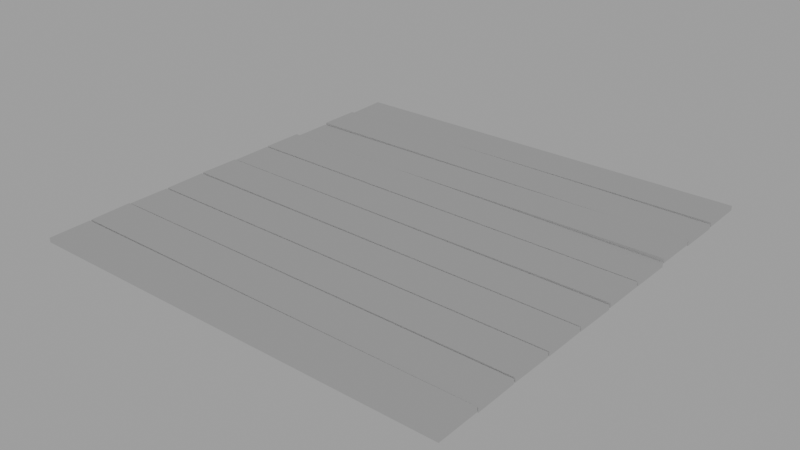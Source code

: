 # Source: Wood_Platform_1-col.blend  (saved by Blender 5.2.44; exported with 4.5.12 LTS)
import bpy
from mathutils import Matrix  # noqa: F401  (used for matrix-valued properties, if any)

bpy.ops.wm.read_factory_settings(use_empty=True)
scene = bpy.context.scene
scene.name = 'Scene'

# ---- collections
col_collection = bpy.data.collections.new('Collection'); scene.collection.children.link(col_collection)

# ---- world
world_world = bpy.data.worlds.new('World'); scene.world = world_world
world_world.use_nodes = True; world_world.node_tree.nodes.clear()
_N = world_world.node_tree.nodes; _L = world_world.node_tree.links
n0 = _N.new('ShaderNodeOutputWorld'); n0.name = 'World Output'; n0.location = (200, 100)
n1 = _N.new('ShaderNodeBackground'); n1.name = 'Background'; n1.location = (-200, 100)
n1.inputs[0].default_value = (0.3908, 0.3908, 0.3908, 1.0)
_L.new(n1.outputs[0], n0.inputs[0])
n0.is_active_output = True
world_world.color = (0.05088, 0.05088, 0.05088)
world_world.sun_shadow_jitter_overblur = 0.0

# ---- meshes
me_cube_161 = bpy.data.meshes.new('Cube.161')
me_cube_161.from_pydata([(-1.375, -1.412, -0.00964), (-1.375, -1.412, 0.0195), (-1.375, -1.141, -0.006819), (-1.375, -1.142, 0.02232), (1.375, -1.412, -0.02232), (1.375, -1.412, 0.006819), (1.375, -1.141, -0.0195), (1.375, -1.142, 0.00964), (-1.375, -1.131, -0.005366), (-1.375, -1.132, 0.02377), (-1.375, -0.8607, -0.0009519), (-1.375, -0.8612, 0.02818), (1.375, -1.131, -0.02818), (1.375, -1.132, 0.0009519), (1.375, -0.8607, -0.02377), (1.375, -0.8612, 0.005366), (-1.375, -0.851, -0.005674), (-1.375, -0.8508, 0.02346), (-1.375, -0.5803, -0.007237), (-1.375, -0.5801, 0.0219), (1.375, -0.851, -0.0219), (1.375, -0.8508, 0.007237), (1.375, -0.5803, -0.02346), (1.375, -0.5801, 0.005674), (-1.375, -0.5701, -0.00658), (-1.375, -0.5703, 0.02256), (-1.375, -0.2994, -0.004211), (-1.375, -0.2996, 0.02493), (1.375, -0.5701, -0.02493), (1.375, -0.5703, 0.004211), (1.375, -0.2994, -0.02256), (1.375, -0.2996, 0.00658), (-1.375, -0.2897, -0.001296), (-1.375, -0.2893, 0.02784), (-1.375, -0.01899, -0.004564), (-1.375, -0.01864, 0.02457), (1.375, -0.2897, -0.02457), (1.375, -0.2893, 0.004564), (1.375, -0.01899, -0.02784), (1.375, -0.01864, 0.001296), (-1.375, -0.008739, -0.009416), (-1.375, -0.008832, 0.01972), (-1.375, 0.2619, -0.00855), (-1.375, 0.2619, 0.02059), (1.375, -0.008739, -0.02059), (1.375, -0.008832, 0.00855), (1.375, 0.2619, -0.01972), (1.375, 0.2619, 0.009416), (-1.375, 0.2719, -0.006609), (-1.375, 0.272, 0.02253), (-1.375, 0.5426, -0.007575), (-1.375, 0.5427, 0.02156), (1.375, 0.2719, -0.02156), (1.375, 0.272, 0.007575), (1.375, 0.5426, -0.02253), (1.375, 0.5427, 0.006609), (-1.375, 0.5526, -0.02473), (-1.375, 0.5527, 0.004411), (-1.375, 0.8233, -0.02543), (-1.375, 0.8233, 0.003709), (1.375, 0.5526, -0.003709), (1.375, 0.5527, 0.02543), (1.375, 0.8233, -0.004411), (1.375, 0.8233, 0.02473), (-1.375, 0.8333, -0.01478), (-1.375, 0.8334, 0.01436), (-1.375, 1.104, -0.0155), (-1.375, 1.104, 0.01364), (1.375, 0.8333, -0.01364), (1.375, 0.8334, 0.0155), (1.375, 1.104, -0.01436), (1.375, 1.104, 0.01478), (-1.375, 1.114, -0.02719), (-1.375, 1.114, 0.001946), (-1.375, 1.385, -0.02267), (-1.375, 1.384, 0.006463), (1.375, 1.114, -0.006463), (1.375, 1.114, 0.02267), (1.375, 1.385, -0.001946), (1.375, 1.384, 0.02719)], [], [(0, 1, 3, 2), (2, 3, 7, 6), (6, 7, 5, 4), (4, 5, 1, 0), (2, 6, 4, 0), (7, 3, 1, 5), (8, 9, 11, 10), (10, 11, 15, 14), (14, 15, 13, 12), (12, 13, 9, 8), (10, 14, 12, 8), (15, 11, 9, 13), (16, 17, 19, 18), (18, 19, 23, 22), (22, 23, 21, 20), (20, 21, 17, 16), (18, 22, 20, 16), (23, 19, 17, 21), (24, 25, 27, 26), (26, 27, 31, 30), (30, 31, 29, 28), (28, 29, 25, 24), (26, 30, 28, 24), (31, 27, 25, 29), (32, 33, 35, 34), (34, 35, 39, 38), (38, 39, 37, 36), (36, 37, 33, 32), (34, 38, 36, 32), (39, 35, 33, 37), (40, 41, 43, 42), (42, 43, 47, 46), (46, 47, 45, 44), (44, 45, 41, 40), (42, 46, 44, 40), (47, 43, 41, 45), (48, 49, 51, 50), (50, 51, 55, 54), (54, 55, 53, 52), (52, 53, 49, 48), (50, 54, 52, 48), (55, 51, 49, 53), (56, 57, 59, 58), (58, 59, 63, 62), (62, 63, 61, 60), (60, 61, 57, 56), (58, 62, 60, 56), (63, 59, 57, 61), (64, 65, 67, 66), (66, 67, 71, 70), (70, 71, 69, 68), (68, 69, 65, 64), (66, 70, 68, 64), (71, 67, 65, 69), (72, 73, 75, 74), (74, 75, 79, 78), (78, 79, 77, 76), (76, 77, 73, 72), (74, 78, 76, 72), (79, 75, 73, 77)])
_uv = me_cube_161.uv_layers.new(name='UVMap')
_uv.uv.foreach_set('vector', [0.375, 0.0, 0.625, 0.0, 0.625, 0.25, 0.375, 0.25, 0.375, 0.25, 0.625, 0.25, 0.625, 0.5, 0.375, 0.5, 0.375, 0.5, 0.625, 0.5, 0.625, 0.75, 0.375, 0.75, 0.375, 0.75, 0.625, 0.75, 0.625, 1.0, 0.375, 1.0, 0.125, 0.5, 0.375, 0.5, 0.375, 0.75, 0.125, 0.75, 0.625, 0.5, 0.875, 0.5, 0.875, 0.75, 0.625, 0.75, 0.375, 0.0, 0.625, 0.0, 0.625, 0.25, 0.375, 0.25, 0.375, 0.25, 0.625, 0.25, 0.625, 0.5, 0.375, 0.5, 0.375, 0.5, 0.625, 0.5, 0.625, 0.75, 0.375, 0.75, 0.375, 0.75, 0.625, 0.75, 0.625, 1.0, 0.375, 1.0, 0.125, 0.5, 0.375, 0.5, 0.375, 0.75, 0.125, 0.75, 0.625, 0.5, 0.875, 0.5, 0.875, 0.75, 0.625, 0.75, 0.375, 0.0, 0.625, 0.0, 0.625, 0.25, 0.375, 0.25, 0.375, 0.25, 0.625, 0.25, 0.625, 0.5, 0.375, 0.5, 0.375, 0.5, 0.625, 0.5, 0.625, 0.75, 0.375, 0.75, 0.375, 0.75, 0.625, 0.75, 0.625, 1.0, 0.375, 1.0, 0.125, 0.5, 0.375, 0.5, 0.375, 0.75, 0.125, 0.75, 0.625, 0.5, 0.875, 0.5, 0.875, 0.75, 0.625, 0.75, 0.375, 0.0, 0.625, 0.0, 0.625, 0.25, 0.375, 0.25, 0.375, 0.25, 0.625, 0.25, 0.625, 0.5, 0.375, 0.5, 0.375, 0.5, 0.625, 0.5, 0.625, 0.75, 0.375, 0.75, 0.375, 0.75, 0.625, 0.75, 0.625, 1.0, 0.375, 1.0, 0.125, 0.5, 0.375, 0.5, 0.375, 0.75, 0.125, 0.75, 0.625, 0.5, 0.875, 0.5, 0.875, 0.75, 0.625, 0.75, 0.375, 0.0, 0.625, 0.0, 0.625, 0.25, 0.375, 0.25, 0.375, 0.25, 0.625, 0.25, 0.625, 0.5, 0.375, 0.5, 0.375, 0.5, 0.625, 0.5, 0.625, 0.75, 0.375, 0.75, 0.375, 0.75, 0.625, 0.75, 0.625, 1.0, 0.375, 1.0, 0.125, 0.5, 0.375, 0.5, 0.375, 0.75, 0.125, 0.75, 0.625, 0.5, 0.875, 0.5, 0.875, 0.75, 0.625, 0.75, 0.375, 0.0, 0.625, 0.0, 0.625, 0.25, 0.375, 0.25, 0.375, 0.25, 0.625, 0.25, 0.625, 0.5, 0.375, 0.5, 0.375, 0.5, 0.625, 0.5, 0.625, 0.75, 0.375, 0.75, 0.375, 0.75, 0.625, 0.75, 0.625, 1.0, 0.375, 1.0, 0.125, 0.5, 0.375, 0.5, 0.375, 0.75, 0.125, 0.75, 0.625, 0.5, 0.875, 0.5, 0.875, 0.75, 0.625, 0.75, 0.375, 0.0, 0.625, 0.0, 0.625, 0.25, 0.375, 0.25, 0.375, 0.25, 0.625, 0.25, 0.625, 0.5, 0.375, 0.5, 0.375, 0.5, 0.625, 0.5, 0.625, 0.75, 0.375, 0.75, 0.375, 0.75, 0.625, 0.75, 0.625, 1.0, 0.375, 1.0, 0.125, 0.5, 0.375, 0.5, 0.375, 0.75, 0.125, 0.75, 0.625, 0.5, 0.875, 0.5, 0.875, 0.75, 0.625, 0.75, 0.375, 0.0, 0.625, 0.0, 0.625, 0.25, 0.375, 0.25, 0.375, 0.25, 0.625, 0.25, 0.625, 0.5, 0.375, 0.5, 0.375, 0.5, 0.625, 0.5, 0.625, 0.75, 0.375, 0.75, 0.375, 0.75, 0.625, 0.75, 0.625, 1.0, 0.375, 1.0, 0.125, 0.5, 0.375, 0.5, 0.375, 0.75, 0.125, 0.75, 0.625, 0.5, 0.875, 0.5, 0.875, 0.75, 0.625, 0.75, 0.375, 0.0, 0.625, 0.0, 0.625, 0.25, 0.375, 0.25, 0.375, 0.25, 0.625, 0.25, 0.625, 0.5, 0.375, 0.5, 0.375, 0.5, 0.625, 0.5, 0.625, 0.75, 0.375, 0.75, 0.375, 0.75, 0.625, 0.75, 0.625, 1.0, 0.375, 1.0, 0.125, 0.5, 0.375, 0.5, 0.375, 0.75, 0.125, 0.75, 0.625, 0.5, 0.875, 0.5, 0.875, 0.75, 0.625, 0.75, 0.375, 0.0, 0.625, 0.0, 0.625, 0.25, 0.375, 0.25, 0.375, 0.25, 0.625, 0.25, 0.625, 0.5, 0.375, 0.5, 0.375, 0.5, 0.625, 0.5, 0.625, 0.75, 0.375, 0.75, 0.375, 0.75, 0.625, 0.75, 0.625, 1.0, 0.375, 1.0, 0.125, 0.5, 0.375, 0.5, 0.375, 0.75, 0.125, 0.75, 0.625, 0.5, 0.875, 0.5, 0.875, 0.75, 0.625, 0.75])
me_cube_161.materials.append(None)
me_cube_161.update()

# ---- objects
ob_wood_platform_1_col = bpy.data.objects.new('Wood_Platform_1-col', me_cube_161)

# ---- transforms, parenting, visibility, modifiers, constraints
ob_wood_platform_1_col.location = (0.0, 0.0, 0.0)

# ---- collection membership
col_collection.objects.link(ob_wood_platform_1_col)

# ---- scene / render settings (as saved in the file)
scene.frame_start = 1; scene.frame_end = 250; scene.frame_set(1)
scene.render.engine = 'BLENDER_EEVEE_NEXT'
scene.render.bake_bias = 0.0
scene.render.bake_samples = 0
scene.render.compositor_device = 'GPU'
scene.eevee.use_volume_custom_range = False
scene.eevee.fast_gi_thickness_near = 0.1
scene.eevee.fast_gi_thickness_far = 0.0
scene.eevee.ray_tracing_options.screen_trace_thickness = 0.1
bpy.context.view_layer.update()

# ---- added for rendering (the .blend has no active camera): camera
cam_auto = bpy.data.cameras.new('AutoCamera')
cam_auto.lens = 50.0
cam_auto.sensor_width = 36.0
cam_auto.clip_end = 1000.0
ob_auto_camera = bpy.data.objects.new('AutoCamera', cam_auto)
scene.collection.objects.link(ob_auto_camera)
ob_auto_camera.location = (3.63013, -4.3699, 2.9041)
ob_auto_camera.rotation_euler = (1.09748, -7.21219e-08, 0.694738)
scene.camera = ob_auto_camera
bpy.context.view_layer.update()
